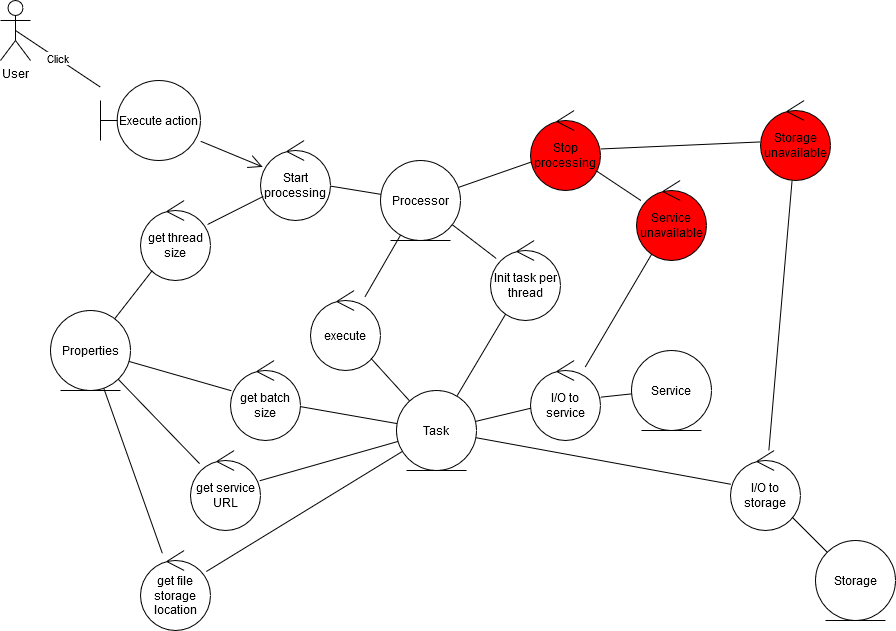

The diagram above was exported from draw.io. Its source (the exported page's mxGraphModel, read from the mxfile embedded in the PNG):
<mxGraphModel dx="1612" dy="769" grid="1" gridSize="10" guides="1" tooltips="1" connect="1" arrows="1" fold="1" page="1" pageScale="1" pageWidth="1169" pageHeight="827" math="0" shadow="0">
  <root>
    <mxCell id="0" />
    <mxCell id="1" parent="0" />
    <mxCell id="iPO4pMVoaCJspU5LkBcY-145" value="User" style="shape=umlActor;verticalLabelPosition=bottom;labelBackgroundColor=#ffffff;verticalAlign=top;html=1;" vertex="1" parent="1">
      <mxGeometry x="105" y="50" width="30" height="60" as="geometry" />
    </mxCell>
    <mxCell id="iPO4pMVoaCJspU5LkBcY-146" value="Execute action" style="shape=umlBoundary;whiteSpace=wrap;html=1;labelBackgroundColor=none;fillColor=#FFFFFF;" vertex="1" parent="1">
      <mxGeometry x="205" y="130" width="100" height="80" as="geometry" />
    </mxCell>
    <mxCell id="iPO4pMVoaCJspU5LkBcY-147" value="Click" style="endArrow=none;html=1;exitX=0.5;exitY=0.5;exitDx=0;exitDy=0;exitPerimeter=0;" edge="1" parent="1" source="iPO4pMVoaCJspU5LkBcY-145" target="iPO4pMVoaCJspU5LkBcY-146">
      <mxGeometry relative="1" as="geometry">
        <mxPoint x="220" y="80" as="sourcePoint" />
        <mxPoint x="365" y="132.051282051282" as="targetPoint" />
      </mxGeometry>
    </mxCell>
    <mxCell id="iPO4pMVoaCJspU5LkBcY-148" value="&lt;div&gt;Processor&lt;/div&gt;" style="ellipse;shape=umlEntity;whiteSpace=wrap;html=1;labelBackgroundColor=none;fillColor=#FFFFFF;" vertex="1" parent="1">
      <mxGeometry x="485" y="210" width="80" height="80" as="geometry" />
    </mxCell>
    <mxCell id="iPO4pMVoaCJspU5LkBcY-149" value="" style="endArrow=open;html=1;startArrow=none;startFill=0;endFill=0;endSize=12;" edge="1" parent="1" source="iPO4pMVoaCJspU5LkBcY-146" target="iPO4pMVoaCJspU5LkBcY-150">
      <mxGeometry relative="1" as="geometry">
        <mxPoint x="220" y="80" as="sourcePoint" />
        <mxPoint x="327.50272898626463" y="225.25245608763817" as="targetPoint" />
      </mxGeometry>
    </mxCell>
    <mxCell id="iPO4pMVoaCJspU5LkBcY-150" value="Start processing" style="ellipse;shape=umlControl;whiteSpace=wrap;html=1;" vertex="1" parent="1">
      <mxGeometry x="365" y="190" width="70" height="80" as="geometry" />
    </mxCell>
    <mxCell id="iPO4pMVoaCJspU5LkBcY-151" value="" style="endArrow=none;html=1;" edge="1" parent="1" source="iPO4pMVoaCJspU5LkBcY-148" target="iPO4pMVoaCJspU5LkBcY-150">
      <mxGeometry relative="1" as="geometry">
        <mxPoint x="380.654473429478" y="-148.2004659761833" as="sourcePoint" />
        <mxPoint x="340" y="-117.5" as="targetPoint" />
      </mxGeometry>
    </mxCell>
    <mxCell id="iPO4pMVoaCJspU5LkBcY-152" value="get batch size" style="ellipse;shape=umlControl;whiteSpace=wrap;html=1;" vertex="1" parent="1">
      <mxGeometry x="335" y="410" width="70" height="80" as="geometry" />
    </mxCell>
    <mxCell id="iPO4pMVoaCJspU5LkBcY-153" value="" style="endArrow=none;html=1;" edge="1" parent="1" source="iPO4pMVoaCJspU5LkBcY-152" target="iPO4pMVoaCJspU5LkBcY-161">
      <mxGeometry relative="1" as="geometry">
        <mxPoint x="382.05791730529745" y="-75.91199767698072" as="sourcePoint" />
        <mxPoint x="351.6666666666665" y="-50" as="targetPoint" />
      </mxGeometry>
    </mxCell>
    <mxCell id="iPO4pMVoaCJspU5LkBcY-154" value="Properties" style="ellipse;shape=umlEntity;whiteSpace=wrap;html=1;labelBackgroundColor=none;fillColor=#FFFFFF;" vertex="1" parent="1">
      <mxGeometry x="155" y="360" width="80" height="80" as="geometry" />
    </mxCell>
    <mxCell id="iPO4pMVoaCJspU5LkBcY-155" value="" style="endArrow=none;html=1;" edge="1" parent="1" source="iPO4pMVoaCJspU5LkBcY-154" target="iPO4pMVoaCJspU5LkBcY-152">
      <mxGeometry relative="1" as="geometry">
        <mxPoint x="495.47534124179447" y="253.85171974872355" as="sourcePoint" />
        <mxPoint x="444.66196113358046" y="245.54591378137275" as="targetPoint" />
      </mxGeometry>
    </mxCell>
    <mxCell id="iPO4pMVoaCJspU5LkBcY-156" value="get thread size" style="ellipse;shape=umlControl;whiteSpace=wrap;html=1;" vertex="1" parent="1">
      <mxGeometry x="245" y="250" width="70" height="80" as="geometry" />
    </mxCell>
    <mxCell id="iPO4pMVoaCJspU5LkBcY-157" value="" style="endArrow=none;html=1;" edge="1" parent="1" source="iPO4pMVoaCJspU5LkBcY-150" target="iPO4pMVoaCJspU5LkBcY-156">
      <mxGeometry relative="1" as="geometry">
        <mxPoint x="495.4753412418131" y="253.85171974872674" as="sourcePoint" />
        <mxPoint x="444.6619611336014" y="245.54591378137616" as="targetPoint" />
      </mxGeometry>
    </mxCell>
    <mxCell id="iPO4pMVoaCJspU5LkBcY-158" value="" style="endArrow=none;html=1;" edge="1" parent="1" source="iPO4pMVoaCJspU5LkBcY-154" target="iPO4pMVoaCJspU5LkBcY-156">
      <mxGeometry relative="1" as="geometry">
        <mxPoint x="556.3107613848224" y="140.15592513648426" as="sourcePoint" />
        <mxPoint x="514.1223481527595" y="151.09851787319326" as="targetPoint" />
      </mxGeometry>
    </mxCell>
    <mxCell id="iPO4pMVoaCJspU5LkBcY-159" value="Init task per thread" style="ellipse;shape=umlControl;whiteSpace=wrap;html=1;" vertex="1" parent="1">
      <mxGeometry x="595" y="290" width="70" height="80" as="geometry" />
    </mxCell>
    <mxCell id="iPO4pMVoaCJspU5LkBcY-160" value="" style="endArrow=none;html=1;" edge="1" parent="1" source="iPO4pMVoaCJspU5LkBcY-159" target="iPO4pMVoaCJspU5LkBcY-148">
      <mxGeometry width="50" height="50" relative="1" as="geometry">
        <mxPoint x="105" y="460" as="sourcePoint" />
        <mxPoint x="155" y="410" as="targetPoint" />
      </mxGeometry>
    </mxCell>
    <mxCell id="iPO4pMVoaCJspU5LkBcY-161" value="Task" style="ellipse;shape=umlEntity;whiteSpace=wrap;html=1;labelBackgroundColor=none;fillColor=#FFFFFF;" vertex="1" parent="1">
      <mxGeometry x="501" y="440" width="80" height="80" as="geometry" />
    </mxCell>
    <mxCell id="iPO4pMVoaCJspU5LkBcY-162" value="" style="endArrow=none;html=1;" edge="1" parent="1" source="iPO4pMVoaCJspU5LkBcY-159" target="iPO4pMVoaCJspU5LkBcY-161">
      <mxGeometry width="50" height="50" relative="1" as="geometry">
        <mxPoint x="105" y="490" as="sourcePoint" />
        <mxPoint x="155" y="440" as="targetPoint" />
      </mxGeometry>
    </mxCell>
    <mxCell id="iPO4pMVoaCJspU5LkBcY-163" value="execute" style="ellipse;shape=umlControl;whiteSpace=wrap;html=1;" vertex="1" parent="1">
      <mxGeometry x="415" y="340" width="70" height="80" as="geometry" />
    </mxCell>
    <mxCell id="iPO4pMVoaCJspU5LkBcY-164" value="" style="endArrow=none;html=1;" edge="1" parent="1" source="iPO4pMVoaCJspU5LkBcY-163" target="iPO4pMVoaCJspU5LkBcY-148">
      <mxGeometry width="50" height="50" relative="1" as="geometry">
        <mxPoint x="423.6092732155362" y="320.67245055714557" as="sourcePoint" />
        <mxPoint x="416.5489237761499" y="279.29354265689835" as="targetPoint" />
      </mxGeometry>
    </mxCell>
    <mxCell id="iPO4pMVoaCJspU5LkBcY-165" value="" style="endArrow=none;html=1;" edge="1" parent="1" source="iPO4pMVoaCJspU5LkBcY-163" target="iPO4pMVoaCJspU5LkBcY-161">
      <mxGeometry width="50" height="50" relative="1" as="geometry">
        <mxPoint x="471.88619710554985" y="348.7852598658551" as="sourcePoint" />
        <mxPoint x="511.87930636876126" y="292.6409792441018" as="targetPoint" />
      </mxGeometry>
    </mxCell>
    <mxCell id="iPO4pMVoaCJspU5LkBcY-166" value="get service URL" style="ellipse;shape=umlControl;whiteSpace=wrap;html=1;" vertex="1" parent="1">
      <mxGeometry x="295" y="500" width="70" height="80" as="geometry" />
    </mxCell>
    <mxCell id="iPO4pMVoaCJspU5LkBcY-167" value="" style="endArrow=none;html=1;" edge="1" parent="1" source="iPO4pMVoaCJspU5LkBcY-154" target="iPO4pMVoaCJspU5LkBcY-166">
      <mxGeometry relative="1" as="geometry">
        <mxPoint x="252.65012969954023" y="413.5080618005984" as="sourcePoint" />
        <mxPoint x="346.6475976995505" y="447.8718537089276" as="targetPoint" />
      </mxGeometry>
    </mxCell>
    <mxCell id="iPO4pMVoaCJspU5LkBcY-168" value="" style="endArrow=none;html=1;" edge="1" parent="1" source="iPO4pMVoaCJspU5LkBcY-166" target="iPO4pMVoaCJspU5LkBcY-161">
      <mxGeometry relative="1" as="geometry">
        <mxPoint x="459.6218424942849" y="494.90302941808454" as="sourcePoint" />
        <mxPoint x="535.0020689655171" y="585.1044827586204" as="targetPoint" />
      </mxGeometry>
    </mxCell>
    <mxCell id="iPO4pMVoaCJspU5LkBcY-169" value="get file storage location" style="ellipse;shape=umlControl;whiteSpace=wrap;html=1;" vertex="1" parent="1">
      <mxGeometry x="245" y="600" width="70" height="80" as="geometry" />
    </mxCell>
    <mxCell id="iPO4pMVoaCJspU5LkBcY-170" value="" style="endArrow=none;html=1;" edge="1" parent="1" source="iPO4pMVoaCJspU5LkBcY-154" target="iPO4pMVoaCJspU5LkBcY-169">
      <mxGeometry relative="1" as="geometry">
        <mxPoint x="232.77013733102012" y="438.7892249394979" as="sourcePoint" />
        <mxPoint x="314.0803893201992" y="523.1204037394659" as="targetPoint" />
      </mxGeometry>
    </mxCell>
    <mxCell id="iPO4pMVoaCJspU5LkBcY-171" value="" style="endArrow=none;html=1;" edge="1" parent="1" source="iPO4pMVoaCJspU5LkBcY-169" target="iPO4pMVoaCJspU5LkBcY-161">
      <mxGeometry relative="1" as="geometry">
        <mxPoint x="381.00254058152905" y="611.4957806335823" as="sourcePoint" />
        <mxPoint x="555.9860942521923" y="539.9958798970641" as="targetPoint" />
      </mxGeometry>
    </mxCell>
    <mxCell id="iPO4pMVoaCJspU5LkBcY-172" value="I/O to storage" style="ellipse;shape=umlControl;whiteSpace=wrap;html=1;" vertex="1" parent="1">
      <mxGeometry x="835" y="500" width="70" height="80" as="geometry" />
    </mxCell>
    <mxCell id="iPO4pMVoaCJspU5LkBcY-173" value="" style="endArrow=none;html=1;" edge="1" parent="1" source="iPO4pMVoaCJspU5LkBcY-172" target="iPO4pMVoaCJspU5LkBcY-161">
      <mxGeometry relative="1" as="geometry">
        <mxPoint x="321.6031727489094" y="632.8099897181662" as="sourcePoint" />
        <mxPoint x="529.8841770834424" y="519.1540852272135" as="targetPoint" />
      </mxGeometry>
    </mxCell>
    <mxCell id="iPO4pMVoaCJspU5LkBcY-174" value="" style="endArrow=none;html=1;" edge="1" parent="1" source="iPO4pMVoaCJspU5LkBcY-188" target="iPO4pMVoaCJspU5LkBcY-172">
      <mxGeometry relative="1" as="geometry">
        <mxPoint x="941.6188424087522" y="642.0101475082392" as="sourcePoint" />
        <mxPoint x="595.26451746456" y="526.154521265669" as="targetPoint" />
      </mxGeometry>
    </mxCell>
    <mxCell id="iPO4pMVoaCJspU5LkBcY-175" value="" style="edgeStyle=none;rounded=0;orthogonalLoop=1;jettySize=auto;html=1;endArrow=none;endFill=0;" edge="1" parent="1" source="iPO4pMVoaCJspU5LkBcY-176" target="iPO4pMVoaCJspU5LkBcY-178">
      <mxGeometry relative="1" as="geometry" />
    </mxCell>
    <mxCell id="iPO4pMVoaCJspU5LkBcY-176" value="I/O to service" style="ellipse;shape=umlControl;whiteSpace=wrap;html=1;" vertex="1" parent="1">
      <mxGeometry x="635" y="410" width="70" height="80" as="geometry" />
    </mxCell>
    <mxCell id="iPO4pMVoaCJspU5LkBcY-177" value="" style="edgeStyle=none;rounded=0;orthogonalLoop=1;jettySize=auto;html=1;endArrow=none;endFill=0;" edge="1" parent="1" source="iPO4pMVoaCJspU5LkBcY-178" target="iPO4pMVoaCJspU5LkBcY-180">
      <mxGeometry relative="1" as="geometry" />
    </mxCell>
    <mxCell id="iPO4pMVoaCJspU5LkBcY-178" value="Service unavailable" style="ellipse;shape=umlControl;whiteSpace=wrap;html=1;fillColor=#FF0000;" vertex="1" parent="1">
      <mxGeometry x="741" y="230" width="70" height="80" as="geometry" />
    </mxCell>
    <mxCell id="iPO4pMVoaCJspU5LkBcY-179" style="edgeStyle=none;rounded=0;orthogonalLoop=1;jettySize=auto;html=1;endArrow=none;endFill=0;" edge="1" parent="1" source="iPO4pMVoaCJspU5LkBcY-180" target="iPO4pMVoaCJspU5LkBcY-148">
      <mxGeometry relative="1" as="geometry" />
    </mxCell>
    <mxCell id="iPO4pMVoaCJspU5LkBcY-180" value="Stop processing" style="ellipse;shape=umlControl;whiteSpace=wrap;html=1;fillColor=#FF0000;" vertex="1" parent="1">
      <mxGeometry x="635" y="160" width="70" height="80" as="geometry" />
    </mxCell>
    <mxCell id="iPO4pMVoaCJspU5LkBcY-181" value="Service" style="ellipse;shape=umlEntity;whiteSpace=wrap;html=1;labelBackgroundColor=none;fillColor=#FFFFFF;" vertex="1" parent="1">
      <mxGeometry x="736" y="400" width="80" height="80" as="geometry" />
    </mxCell>
    <mxCell id="iPO4pMVoaCJspU5LkBcY-182" value="" style="endArrow=none;html=1;" edge="1" parent="1" source="iPO4pMVoaCJspU5LkBcY-176" target="iPO4pMVoaCJspU5LkBcY-161">
      <mxGeometry relative="1" as="geometry">
        <mxPoint x="723.1950115126447" y="596.9316089179513" as="sourcePoint" />
        <mxPoint x="679.4835858150186" y="581.6464646313109" as="targetPoint" />
      </mxGeometry>
    </mxCell>
    <mxCell id="iPO4pMVoaCJspU5LkBcY-183" value="" style="endArrow=none;html=1;" edge="1" parent="1" source="iPO4pMVoaCJspU5LkBcY-181" target="iPO4pMVoaCJspU5LkBcY-176">
      <mxGeometry relative="1" as="geometry">
        <mxPoint x="681.8651185643762" y="468.83849608600985" as="sourcePoint" />
        <mxPoint x="791" y="490" as="targetPoint" />
      </mxGeometry>
    </mxCell>
    <mxCell id="iPO4pMVoaCJspU5LkBcY-184" style="edgeStyle=none;rounded=0;orthogonalLoop=1;jettySize=auto;html=1;endArrow=none;endFill=0;" edge="1" parent="1" source="iPO4pMVoaCJspU5LkBcY-185" target="iPO4pMVoaCJspU5LkBcY-180">
      <mxGeometry relative="1" as="geometry" />
    </mxCell>
    <mxCell id="iPO4pMVoaCJspU5LkBcY-185" value="Storage unavailable" style="ellipse;shape=umlControl;whiteSpace=wrap;html=1;fillColor=#FF0000;" vertex="1" parent="1">
      <mxGeometry x="865" y="150" width="70" height="80" as="geometry" />
    </mxCell>
    <mxCell id="iPO4pMVoaCJspU5LkBcY-186" value="" style="endArrow=none;html=1;" edge="1" parent="1" source="iPO4pMVoaCJspU5LkBcY-172" target="iPO4pMVoaCJspU5LkBcY-185">
      <mxGeometry width="50" height="50" relative="1" as="geometry">
        <mxPoint x="585" y="680" as="sourcePoint" />
        <mxPoint x="635" y="630" as="targetPoint" />
      </mxGeometry>
    </mxCell>
    <mxCell id="iPO4pMVoaCJspU5LkBcY-188" value="Storage" style="ellipse;shape=umlEntity;whiteSpace=wrap;html=1;labelBackgroundColor=none;fillColor=#FFFFFF;" vertex="1" parent="1">
      <mxGeometry x="920" y="590" width="80" height="80" as="geometry" />
    </mxCell>
  </root>
</mxGraphModel>